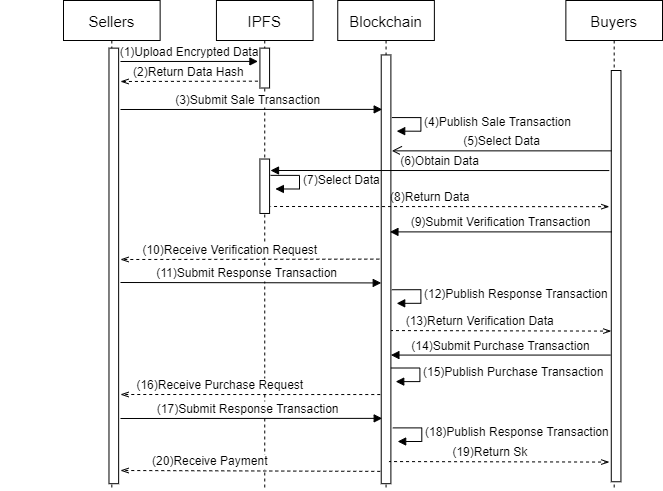

The diagram above was exported from draw.io. Its source (the exported page's mxGraphModel, read from the mxfile embedded in the PNG):
<mxGraphModel dx="868" dy="404" grid="1" gridSize="10" guides="1" tooltips="1" connect="1" arrows="1" fold="1" page="1" pageScale="1" pageWidth="827" pageHeight="1169" math="0" shadow="0">
  <root>
    <mxCell id="0" />
    <mxCell id="1" parent="0" />
    <mxCell id="Rxrr91RUVaLZV5mx7S4O-9" value="Buyers" style="shape=umlLifeline;perimeter=lifelinePerimeter;container=1;collapsible=0;recursiveResize=0;rounded=0;shadow=0;strokeWidth=1;fontSize=15;" parent="1" vertex="1">
      <mxGeometry x="735.3674963396779" y="130" width="96.63250366032213" height="490.00000000000006" as="geometry" />
    </mxCell>
    <mxCell id="Rxrr91RUVaLZV5mx7S4O-10" value="" style="points=[];perimeter=orthogonalPerimeter;rounded=0;shadow=0;strokeWidth=1;" parent="Rxrr91RUVaLZV5mx7S4O-9" vertex="1">
      <mxGeometry x="45.41727672035139" y="69.99999999999999" width="9.663250366032207" height="411.25000000000006" as="geometry" />
    </mxCell>
    <mxCell id="TLSZCedckIHG9o5gp2jG-1" value="" style="group" parent="1" vertex="1" connectable="0">
      <mxGeometry x="170" y="130" width="611.2005856515374" height="490.00000000000006" as="geometry" />
    </mxCell>
    <mxCell id="Rxrr91RUVaLZV5mx7S4O-1" value="Sellers" style="shape=umlLifeline;perimeter=lifelinePerimeter;container=1;collapsible=0;recursiveResize=0;rounded=0;shadow=0;strokeWidth=1;fontSize=15;" parent="TLSZCedckIHG9o5gp2jG-1" vertex="1">
      <mxGeometry x="63" width="96.63250366032213" height="490.00000000000006" as="geometry" />
    </mxCell>
    <mxCell id="Rxrr91RUVaLZV5mx7S4O-2" value="" style="points=[];perimeter=orthogonalPerimeter;rounded=0;shadow=0;strokeWidth=1;" parent="Rxrr91RUVaLZV5mx7S4O-1" vertex="1">
      <mxGeometry x="45.48462664714496" y="47.638888888888886" width="9.663250366032207" height="435.5555555555556" as="geometry" />
    </mxCell>
    <mxCell id="Rxrr91RUVaLZV5mx7S4O-3" value="IPFS" style="shape=umlLifeline;perimeter=lifelinePerimeter;container=1;collapsible=0;recursiveResize=0;rounded=0;shadow=0;strokeWidth=1;fontSize=15;" parent="TLSZCedckIHG9o5gp2jG-1" vertex="1">
      <mxGeometry x="215.93850658857983" width="96.63250366032213" height="490.00000000000006" as="geometry" />
    </mxCell>
    <mxCell id="Rxrr91RUVaLZV5mx7S4O-4" value="" style="points=[];perimeter=orthogonalPerimeter;rounded=0;shadow=0;strokeWidth=1;" parent="Rxrr91RUVaLZV5mx7S4O-3" vertex="1">
      <mxGeometry x="43.48462664714496" y="47.63499999999999" width="9.663250366032207" height="39.865" as="geometry" />
    </mxCell>
    <mxCell id="Rxrr91RUVaLZV5mx7S4O-5" value="(1)Upload Encrypted Data" style="verticalAlign=bottom;endArrow=block;entryX=0;entryY=0;shadow=0;strokeWidth=1;fontSize=12;labelBackgroundColor=none;" parent="TLSZCedckIHG9o5gp2jG-1" edge="1">
      <mxGeometry relative="1" as="geometry">
        <mxPoint x="120" y="61" as="sourcePoint" />
        <mxPoint x="257.4231332357248" y="60.930555555555635" as="targetPoint" />
      </mxGeometry>
    </mxCell>
    <mxCell id="Rxrr91RUVaLZV5mx7S4O-6" value="(2)Return Data Hash" style="verticalAlign=bottom;endArrow=openThin;shadow=0;strokeWidth=1;dashed=1;endFill=0;fontSize=12;" parent="TLSZCedckIHG9o5gp2jG-1" edge="1">
      <mxGeometry relative="1" as="geometry">
        <mxPoint x="257.4231332357248" y="80.66666666666666" as="sourcePoint" />
        <mxPoint x="120" y="81" as="targetPoint" />
      </mxGeometry>
    </mxCell>
    <mxCell id="Rxrr91RUVaLZV5mx7S4O-7" value="Blockchain" style="shape=umlLifeline;perimeter=lifelinePerimeter;container=1;collapsible=0;recursiveResize=0;rounded=0;shadow=0;strokeWidth=1;fontSize=15;" parent="TLSZCedckIHG9o5gp2jG-1" vertex="1">
      <mxGeometry x="337.2474377745242" width="96.63250366032213" height="490.00000000000006" as="geometry" />
    </mxCell>
    <mxCell id="Rxrr91RUVaLZV5mx7S4O-8" value="" style="points=[];perimeter=orthogonalPerimeter;rounded=0;shadow=0;strokeWidth=1;" parent="Rxrr91RUVaLZV5mx7S4O-7" vertex="1">
      <mxGeometry x="43.48462664714496" y="54.44444444444445" width="9.663250366032207" height="428.75" as="geometry" />
    </mxCell>
    <mxCell id="Rxrr91RUVaLZV5mx7S4O-11" value="(3)Submit Sale Transaction  " style="verticalAlign=bottom;endArrow=block;shadow=0;strokeWidth=1;fontSize=12;" parent="TLSZCedckIHG9o5gp2jG-1" edge="1">
      <mxGeometry relative="1" as="geometry">
        <mxPoint x="120" y="109" as="sourcePoint" />
        <mxPoint x="381.6983894582725" y="108.8888888888889" as="targetPoint" />
      </mxGeometry>
    </mxCell>
    <mxCell id="Rxrr91RUVaLZV5mx7S4O-12" value="&lt;span style=&quot;text-align: center&quot;&gt;(4)Publish Sale Transaction&amp;nbsp;&amp;nbsp;&lt;/span&gt;" style="edgeStyle=orthogonalEdgeStyle;html=1;align=left;spacingLeft=2;endArrow=block;rounded=0;entryX=1;entryY=0;" parent="TLSZCedckIHG9o5gp2jG-1" edge="1">
      <mxGeometry relative="1" as="geometry">
        <mxPoint x="391.3616398243045" y="117.05555555555556" as="sourcePoint" />
        <Array as="points">
          <mxPoint x="420.3513909224012" y="117.05555555555556" />
        </Array>
        <mxPoint x="396.1932650073206" y="130.66666666666666" as="targetPoint" />
      </mxGeometry>
    </mxCell>
    <mxCell id="Rxrr91RUVaLZV5mx7S4O-13" value="(5)Select Data" style="html=1;verticalAlign=bottom;endArrow=open;endSize=8;" parent="TLSZCedckIHG9o5gp2jG-1" edge="1">
      <mxGeometry relative="1" as="geometry">
        <mxPoint x="611.183748169839" y="150.3611111111111" as="sourcePoint" />
        <mxPoint x="391.3616398243045" y="150.36111111111111" as="targetPoint" />
      </mxGeometry>
    </mxCell>
    <mxCell id="Rxrr91RUVaLZV5mx7S4O-14" value="(14)Submit Purchase Transaction" style="html=1;verticalAlign=bottom;endArrow=none;startArrow=block;startFill=1;endFill=0;" parent="TLSZCedckIHG9o5gp2jG-1" edge="1">
      <mxGeometry width="80" relative="1" as="geometry">
        <mxPoint x="390.39531478770124" y="354.5694444444444" as="sourcePoint" />
        <mxPoint x="610.2342606149342" y="354.5694444444444" as="targetPoint" />
      </mxGeometry>
    </mxCell>
    <mxCell id="Rxrr91RUVaLZV5mx7S4O-15" value="(16)Receive Purchase Request" style="verticalAlign=bottom;endArrow=openThin;shadow=0;strokeWidth=1;dashed=1;endFill=0;fontSize=12;" parent="TLSZCedckIHG9o5gp2jG-1" edge="1">
      <mxGeometry x="0.2301" relative="1" as="geometry">
        <mxPoint x="379.76573938506607" y="394.04166666666663" as="sourcePoint" />
        <mxPoint x="120" y="394" as="targetPoint" />
        <mxPoint as="offset" />
      </mxGeometry>
    </mxCell>
    <mxCell id="Rxrr91RUVaLZV5mx7S4O-16" value="&lt;span style=&quot;text-align: center&quot;&gt;(15)Publish Purchase Transaction&amp;nbsp;&amp;nbsp;&lt;/span&gt;" style="edgeStyle=orthogonalEdgeStyle;html=1;align=left;spacingLeft=2;endArrow=block;rounded=0;entryX=1;entryY=0;" parent="TLSZCedckIHG9o5gp2jG-1" edge="1">
      <mxGeometry relative="1" as="geometry">
        <mxPoint x="390.39531478770124" y="367.5" as="sourcePoint" />
        <Array as="points">
          <mxPoint x="419.3850658857979" y="367.5" />
        </Array>
        <mxPoint x="395.22693997071735" y="381.1111111111111" as="targetPoint" />
      </mxGeometry>
    </mxCell>
    <mxCell id="Rxrr91RUVaLZV5mx7S4O-17" value="(17)Submit Response Transaction  " style="verticalAlign=bottom;endArrow=block;shadow=0;strokeWidth=1;fontSize=12;" parent="TLSZCedckIHG9o5gp2jG-1" edge="1">
      <mxGeometry relative="1" as="geometry">
        <mxPoint x="120" y="418" as="sourcePoint" />
        <mxPoint x="381.6983894582725" y="417.8611111111111" as="targetPoint" />
      </mxGeometry>
    </mxCell>
    <mxCell id="Rxrr91RUVaLZV5mx7S4O-18" value="&lt;span style=&quot;text-align: center&quot;&gt;(18)Publish Response Transaction&amp;nbsp;&amp;nbsp;&lt;/span&gt;" style="edgeStyle=orthogonalEdgeStyle;html=1;align=left;spacingLeft=2;endArrow=block;rounded=0;entryX=1;entryY=0;labelBackgroundColor=none;" parent="TLSZCedckIHG9o5gp2jG-1" edge="1">
      <mxGeometry relative="1" as="geometry">
        <mxPoint x="392.32796486090774" y="427.38888888888886" as="sourcePoint" />
        <Array as="points">
          <mxPoint x="421.3177159590045" y="427.38888888888886" />
        </Array>
        <mxPoint x="397.1595900439238" y="441" as="targetPoint" />
      </mxGeometry>
    </mxCell>
    <mxCell id="Rxrr91RUVaLZV5mx7S4O-19" value="" style="points=[];perimeter=orthogonalPerimeter;rounded=0;shadow=0;strokeWidth=1;" parent="TLSZCedckIHG9o5gp2jG-1" vertex="1">
      <mxGeometry x="259.4231332357248" y="158.52777777777777" width="9.663250366032212" height="54.44444444444445" as="geometry" />
    </mxCell>
    <mxCell id="Rxrr91RUVaLZV5mx7S4O-20" value="&lt;span style=&quot;text-align: center&quot;&gt;(7)Select Data&lt;/span&gt;" style="edgeStyle=orthogonalEdgeStyle;html=1;align=left;spacingLeft=2;endArrow=block;rounded=0;entryX=1;entryY=0;" parent="TLSZCedckIHG9o5gp2jG-1" edge="1">
      <mxGeometry relative="1" as="geometry">
        <mxPoint x="270.05270863836023" y="174.86111111111111" as="sourcePoint" />
        <Array as="points">
          <mxPoint x="299.04245973645686" y="174.86111111111111" />
        </Array>
        <mxPoint x="274.88433382137623" y="188.4722222222222" as="targetPoint" />
      </mxGeometry>
    </mxCell>
    <mxCell id="Rxrr91RUVaLZV5mx7S4O-21" value="(8)Return Data" style="verticalAlign=bottom;endArrow=none;shadow=0;strokeWidth=1;dashed=1;endFill=0;startArrow=openThin;startFill=0;fontSize=12;labelBackgroundColor=none;" parent="TLSZCedckIHG9o5gp2jG-1" edge="1">
      <mxGeometry x="0.0554" relative="1" as="geometry">
        <mxPoint x="608.7847730600292" y="206.16666666666666" as="sourcePoint" />
        <mxPoint x="270" y="206" as="targetPoint" />
        <mxPoint as="offset" />
      </mxGeometry>
    </mxCell>
    <mxCell id="Rxrr91RUVaLZV5mx7S4O-22" value="(9)Submit Verification Transaction" style="html=1;verticalAlign=bottom;endArrow=none;startArrow=block;startFill=1;endFill=0;strokeWidth=1;" parent="TLSZCedckIHG9o5gp2jG-1" edge="1">
      <mxGeometry width="80" relative="1" as="geometry">
        <mxPoint x="389.4289897510981" y="231.3888888888889" as="sourcePoint" />
        <mxPoint x="611.2005856515374" y="231.3888888888889" as="targetPoint" />
      </mxGeometry>
    </mxCell>
    <mxCell id="Rxrr91RUVaLZV5mx7S4O-23" value="(10)Receive Verification Request" style="verticalAlign=bottom;endArrow=openThin;shadow=0;strokeWidth=1;dashed=1;endFill=0;fontSize=12;" parent="TLSZCedckIHG9o5gp2jG-1" edge="1">
      <mxGeometry x="0.1499" relative="1" as="geometry">
        <mxPoint x="378.79941434846285" y="258.6111111111111" as="sourcePoint" />
        <mxPoint x="120" y="259" as="targetPoint" />
        <mxPoint as="offset" />
      </mxGeometry>
    </mxCell>
    <mxCell id="Rxrr91RUVaLZV5mx7S4O-24" value="(11)Submit Response Transaction  " style="verticalAlign=bottom;endArrow=block;shadow=0;strokeWidth=1;fontSize=12;" parent="TLSZCedckIHG9o5gp2jG-1" edge="1">
      <mxGeometry relative="1" as="geometry">
        <mxPoint x="120" y="282" as="sourcePoint" />
        <mxPoint x="380.7320644216693" y="282.43055555555554" as="targetPoint" />
      </mxGeometry>
    </mxCell>
    <mxCell id="Rxrr91RUVaLZV5mx7S4O-25" value="&lt;span style=&quot;text-align: center&quot;&gt;(12)Publish Response Transaction&amp;nbsp;&amp;nbsp;&lt;/span&gt;" style="edgeStyle=orthogonalEdgeStyle;html=1;align=left;spacingLeft=2;endArrow=block;rounded=0;entryX=1;entryY=0;labelBackgroundColor=none;" parent="TLSZCedckIHG9o5gp2jG-1" edge="1">
      <mxGeometry relative="1" as="geometry">
        <mxPoint x="391.3616398243045" y="289.23611111111114" as="sourcePoint" />
        <Array as="points">
          <mxPoint x="420.3513909224012" y="289.23611111111114" />
        </Array>
        <mxPoint x="396.1932650073206" y="302.84722222222223" as="targetPoint" />
      </mxGeometry>
    </mxCell>
    <mxCell id="Rxrr91RUVaLZV5mx7S4O-26" value="(13)Return Verification Data" style="verticalAlign=bottom;endArrow=none;shadow=0;strokeWidth=1;dashed=1;endFill=0;startArrow=openThin;startFill=0;exitX=-0.3;exitY=0.887;exitDx=0;exitDy=0;exitPerimeter=0;fontSize=12;" parent="TLSZCedckIHG9o5gp2jG-1" edge="1">
      <mxGeometry x="0.1866" relative="1" as="geometry">
        <mxPoint x="610.7174231332357" y="330.59347222222226" as="sourcePoint" />
        <mxPoint x="390.39531478770124" y="330.0694444444444" as="targetPoint" />
        <mxPoint as="offset" />
      </mxGeometry>
    </mxCell>
    <mxCell id="Rxrr91RUVaLZV5mx7S4O-27" value="(20)Receive Payment" style="verticalAlign=bottom;endArrow=openThin;shadow=0;strokeWidth=1;dashed=1;endFill=0;exitX=-0.1;exitY=0.959;exitDx=0;exitDy=0;exitPerimeter=0;fontSize=12;" parent="TLSZCedckIHG9o5gp2jG-1" edge="1">
      <mxGeometry x="0.3118" relative="1" as="geometry">
        <mxPoint x="379.76573938506607" y="470.8695833333332" as="sourcePoint" />
        <mxPoint x="120" y="470" as="targetPoint" />
        <mxPoint as="offset" />
      </mxGeometry>
    </mxCell>
    <mxCell id="Rxrr91RUVaLZV5mx7S4O-28" value="(6)Obtain Data" style="html=1;verticalAlign=bottom;endArrow=none;startArrow=block;startFill=1;endFill=0;" parent="TLSZCedckIHG9o5gp2jG-1" edge="1">
      <mxGeometry width="80" relative="1" as="geometry">
        <mxPoint x="270" y="170" as="sourcePoint" />
        <mxPoint x="608.7847730600292" y="170.05555555555557" as="targetPoint" />
      </mxGeometry>
    </mxCell>
    <mxCell id="Rxrr91RUVaLZV5mx7S4O-29" value="(19)Return Sk" style="verticalAlign=bottom;endArrow=none;shadow=0;strokeWidth=1;dashed=1;endFill=0;startArrow=openThin;startFill=0;exitX=-0.3;exitY=0.887;exitDx=0;exitDy=0;exitPerimeter=0;fontSize=12;" parent="TLSZCedckIHG9o5gp2jG-1" edge="1">
      <mxGeometry x="0.0783" relative="1" as="geometry">
        <mxPoint x="608.7847730600292" y="461.5795833333333" as="sourcePoint" />
        <mxPoint x="388.4626647144949" y="461.0555555555556" as="targetPoint" />
        <mxPoint as="offset" />
      </mxGeometry>
    </mxCell>
  </root>
</mxGraphModel>